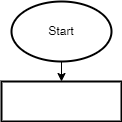

The diagram above was exported from draw.io. Its source (the exported page's mxGraphModel, read from the mxfile embedded in the PNG):
<mxGraphModel dx="974" dy="381" grid="1" gridSize="10" guides="1" tooltips="1" connect="1" arrows="1" fold="1" page="1" pageScale="1" pageWidth="827" pageHeight="1169" math="0" shadow="0">
  <root>
    <mxCell id="0" />
    <mxCell id="1" parent="0" />
    <mxCell id="11" value="" style="edgeStyle=none;html=1;" edge="1" parent="1" source="3" target="10">
      <mxGeometry relative="1" as="geometry" />
    </mxCell>
    <mxCell id="3" value="Start" style="strokeWidth=2;html=1;shape=mxgraph.flowchart.start_1;whiteSpace=wrap;" vertex="1" parent="1">
      <mxGeometry x="220" y="10" width="100" height="60" as="geometry" />
    </mxCell>
    <mxCell id="10" value="" style="whiteSpace=wrap;html=1;strokeWidth=2;" vertex="1" parent="1">
      <mxGeometry x="210" y="90" width="120" height="40" as="geometry" />
    </mxCell>
  </root>
</mxGraphModel>